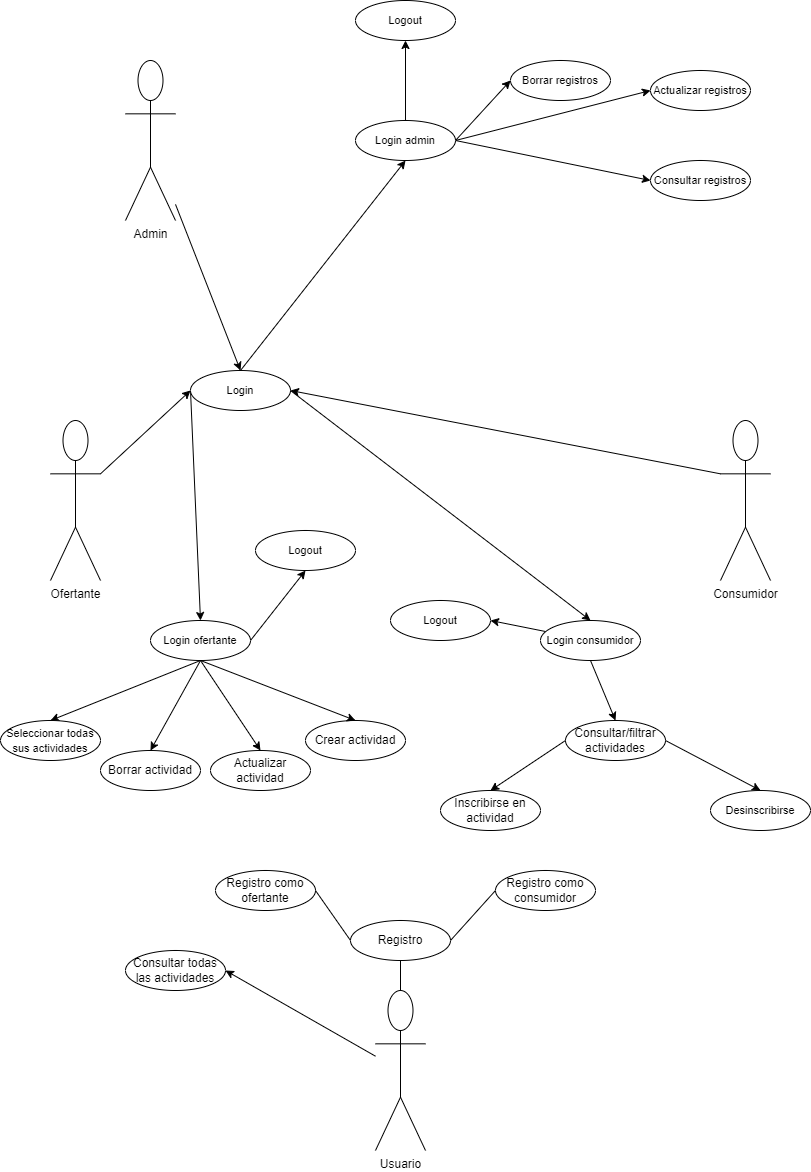

The diagram above was exported from draw.io. Its source (the exported page's mxGraphModel, read from the mxfile embedded in the PNG):
<mxGraphModel dx="1050" dy="1622" grid="1" gridSize="10" guides="1" tooltips="1" connect="1" arrows="1" fold="1" page="1" pageScale="1" pageWidth="850" pageHeight="1100" background="none" math="0" shadow="0">
  <root>
    <mxCell id="0" />
    <mxCell id="1" parent="0" />
    <mxCell id="SuKj-52TLjRaKkaDjuvk-41" style="rounded=0;orthogonalLoop=1;jettySize=auto;html=1;exitX=0.5;exitY=0;exitDx=0;exitDy=0;entryX=0;entryY=0.5;entryDx=0;entryDy=0;endArrow=none;endFill=0;startArrow=classic;startFill=1;" parent="1" source="SuKj-52TLjRaKkaDjuvk-45" target="SuKj-52TLjRaKkaDjuvk-40" edge="1">
      <mxGeometry relative="1" as="geometry" />
    </mxCell>
    <mxCell id="SuKj-52TLjRaKkaDjuvk-51" style="rounded=0;orthogonalLoop=1;jettySize=auto;html=1;exitX=1;exitY=0.3333333333333333;exitDx=0;exitDy=0;exitPerimeter=0;entryX=0;entryY=0.5;entryDx=0;entryDy=0;endArrow=classic;endFill=1;" parent="1" source="SuKj-52TLjRaKkaDjuvk-1" target="SuKj-52TLjRaKkaDjuvk-40" edge="1">
      <mxGeometry relative="1" as="geometry" />
    </mxCell>
    <mxCell id="SuKj-52TLjRaKkaDjuvk-1" value="Ofertante" style="shape=umlActor;verticalLabelPosition=bottom;verticalAlign=top;html=1;outlineConnect=0;" parent="1" vertex="1">
      <mxGeometry x="70" y="40" width="50" height="160" as="geometry" />
    </mxCell>
    <mxCell id="SuKj-52TLjRaKkaDjuvk-28" style="rounded=0;orthogonalLoop=1;jettySize=auto;html=1;exitX=0;exitY=0.3333333333333333;exitDx=0;exitDy=0;exitPerimeter=0;entryX=1;entryY=0.5;entryDx=0;entryDy=0;endArrow=classic;endFill=1;" parent="1" source="SuKj-52TLjRaKkaDjuvk-3" target="SuKj-52TLjRaKkaDjuvk-40" edge="1">
      <mxGeometry relative="1" as="geometry" />
    </mxCell>
    <mxCell id="SuKj-52TLjRaKkaDjuvk-3" value="Consumidor" style="shape=umlActor;verticalLabelPosition=bottom;verticalAlign=top;html=1;outlineConnect=0;" parent="1" vertex="1">
      <mxGeometry x="740" y="40" width="50" height="160" as="geometry" />
    </mxCell>
    <mxCell id="SuKj-52TLjRaKkaDjuvk-43" style="rounded=0;orthogonalLoop=1;jettySize=auto;html=1;entryX=0.5;entryY=0;entryDx=0;entryDy=0;endArrow=classic;endFill=1;startArrow=none;startFill=0;" parent="1" source="SuKj-52TLjRaKkaDjuvk-6" target="SuKj-52TLjRaKkaDjuvk-40" edge="1">
      <mxGeometry relative="1" as="geometry" />
    </mxCell>
    <mxCell id="SuKj-52TLjRaKkaDjuvk-6" value="Admin" style="shape=umlActor;verticalLabelPosition=bottom;verticalAlign=top;html=1;outlineConnect=0;" parent="1" vertex="1">
      <mxGeometry x="145" y="-320" width="50" height="160" as="geometry" />
    </mxCell>
    <mxCell id="SuKj-52TLjRaKkaDjuvk-11" style="rounded=0;orthogonalLoop=1;jettySize=auto;html=1;exitX=1;exitY=0.5;exitDx=0;exitDy=0;entryX=0;entryY=0.5;entryDx=0;entryDy=0;endArrow=none;endFill=0;" parent="1" source="SuKj-52TLjRaKkaDjuvk-13" target="SuKj-52TLjRaKkaDjuvk-9" edge="1">
      <mxGeometry relative="1" as="geometry" />
    </mxCell>
    <mxCell id="SuKj-52TLjRaKkaDjuvk-14" style="edgeStyle=orthogonalEdgeStyle;rounded=0;orthogonalLoop=1;jettySize=auto;html=1;entryX=0.5;entryY=1;entryDx=0;entryDy=0;endArrow=none;endFill=0;" parent="1" source="SuKj-52TLjRaKkaDjuvk-7" target="SuKj-52TLjRaKkaDjuvk-13" edge="1">
      <mxGeometry relative="1" as="geometry" />
    </mxCell>
    <mxCell id="SuKj-52TLjRaKkaDjuvk-7" value="Usuario" style="shape=umlActor;verticalLabelPosition=bottom;verticalAlign=top;html=1;outlineConnect=0;" parent="1" vertex="1">
      <mxGeometry x="395" y="610" width="50" height="160" as="geometry" />
    </mxCell>
    <mxCell id="SuKj-52TLjRaKkaDjuvk-8" value="Registro como ofertante" style="ellipse;whiteSpace=wrap;html=1;" parent="1" vertex="1">
      <mxGeometry x="235" y="490" width="100" height="40" as="geometry" />
    </mxCell>
    <mxCell id="SuKj-52TLjRaKkaDjuvk-9" value="&lt;div&gt;Registro como consumidor&lt;/div&gt;" style="ellipse;whiteSpace=wrap;html=1;" parent="1" vertex="1">
      <mxGeometry x="515" y="490" width="100" height="40" as="geometry" />
    </mxCell>
    <mxCell id="SuKj-52TLjRaKkaDjuvk-10" style="rounded=0;orthogonalLoop=1;jettySize=auto;html=1;exitX=1;exitY=0.5;exitDx=0;exitDy=0;entryX=0;entryY=0.5;entryDx=0;entryDy=0;endArrow=none;endFill=0;" parent="1" source="SuKj-52TLjRaKkaDjuvk-8" target="SuKj-52TLjRaKkaDjuvk-13" edge="1">
      <mxGeometry relative="1" as="geometry" />
    </mxCell>
    <mxCell id="SuKj-52TLjRaKkaDjuvk-13" value="Registro" style="ellipse;whiteSpace=wrap;html=1;" parent="1" vertex="1">
      <mxGeometry x="370" y="540" width="100" height="40" as="geometry" />
    </mxCell>
    <mxCell id="SuKj-52TLjRaKkaDjuvk-16" value="Crear actividad" style="ellipse;whiteSpace=wrap;html=1;" parent="1" vertex="1">
      <mxGeometry x="325" y="340" width="100" height="40" as="geometry" />
    </mxCell>
    <mxCell id="SuKj-52TLjRaKkaDjuvk-17" value="Actualizar actividad" style="ellipse;whiteSpace=wrap;html=1;" parent="1" vertex="1">
      <mxGeometry x="230" y="370" width="100" height="40" as="geometry" />
    </mxCell>
    <mxCell id="SuKj-52TLjRaKkaDjuvk-18" value="Borrar actividad" style="ellipse;whiteSpace=wrap;html=1;" parent="1" vertex="1">
      <mxGeometry x="120" y="370" width="100" height="40" as="geometry" />
    </mxCell>
    <mxCell id="SuKj-52TLjRaKkaDjuvk-23" style="rounded=0;orthogonalLoop=1;jettySize=auto;html=1;exitX=0.5;exitY=0;exitDx=0;exitDy=0;endArrow=none;endFill=0;startArrow=classic;startFill=1;entryX=0.5;entryY=1;entryDx=0;entryDy=0;" parent="1" source="SuKj-52TLjRaKkaDjuvk-19" target="SuKj-52TLjRaKkaDjuvk-45" edge="1">
      <mxGeometry relative="1" as="geometry">
        <mxPoint x="230" y="380" as="targetPoint" />
      </mxGeometry>
    </mxCell>
    <mxCell id="SuKj-52TLjRaKkaDjuvk-19" value="&lt;font style=&quot;font-size: 11px;&quot;&gt;Seleccionar todas sus actividades&lt;/font&gt;" style="ellipse;whiteSpace=wrap;html=1;" parent="1" vertex="1">
      <mxGeometry x="20" y="340" width="100" height="40" as="geometry" />
    </mxCell>
    <mxCell id="SuKj-52TLjRaKkaDjuvk-20" style="rounded=0;orthogonalLoop=1;jettySize=auto;html=1;exitX=0.5;exitY=0;exitDx=0;exitDy=0;endArrow=none;endFill=0;startArrow=classic;startFill=1;entryX=0.5;entryY=1;entryDx=0;entryDy=0;" parent="1" source="SuKj-52TLjRaKkaDjuvk-16" target="SuKj-52TLjRaKkaDjuvk-45" edge="1">
      <mxGeometry relative="1" as="geometry">
        <mxPoint x="230" y="380" as="targetPoint" />
      </mxGeometry>
    </mxCell>
    <mxCell id="SuKj-52TLjRaKkaDjuvk-21" style="rounded=0;orthogonalLoop=1;jettySize=auto;html=1;exitX=0.5;exitY=0;exitDx=0;exitDy=0;endArrow=none;endFill=0;startArrow=classic;startFill=1;entryX=0.5;entryY=1;entryDx=0;entryDy=0;" parent="1" source="SuKj-52TLjRaKkaDjuvk-17" target="SuKj-52TLjRaKkaDjuvk-45" edge="1">
      <mxGeometry relative="1" as="geometry">
        <mxPoint x="230" y="380" as="targetPoint" />
      </mxGeometry>
    </mxCell>
    <mxCell id="SuKj-52TLjRaKkaDjuvk-22" style="rounded=0;orthogonalLoop=1;jettySize=auto;html=1;exitX=0.5;exitY=0;exitDx=0;exitDy=0;endArrow=none;endFill=0;startArrow=classic;startFill=1;entryX=0.5;entryY=1;entryDx=0;entryDy=0;" parent="1" source="SuKj-52TLjRaKkaDjuvk-18" target="SuKj-52TLjRaKkaDjuvk-45" edge="1">
      <mxGeometry relative="1" as="geometry">
        <mxPoint x="230" y="380" as="targetPoint" />
      </mxGeometry>
    </mxCell>
    <mxCell id="SuKj-52TLjRaKkaDjuvk-24" value="Consultar/filtrar&lt;div&gt;actividades&lt;/div&gt;" style="ellipse;whiteSpace=wrap;html=1;" parent="1" vertex="1">
      <mxGeometry x="585" y="340" width="100" height="40" as="geometry" />
    </mxCell>
    <mxCell id="SuKj-52TLjRaKkaDjuvk-38" style="rounded=0;orthogonalLoop=1;jettySize=auto;html=1;exitX=0.5;exitY=0;exitDx=0;exitDy=0;entryX=0;entryY=0.5;entryDx=0;entryDy=0;endArrow=none;endFill=0;startArrow=classic;startFill=1;" parent="1" source="SuKj-52TLjRaKkaDjuvk-36" target="SuKj-52TLjRaKkaDjuvk-24" edge="1">
      <mxGeometry relative="1" as="geometry" />
    </mxCell>
    <mxCell id="SuKj-52TLjRaKkaDjuvk-36" value="Inscribirse en actividad" style="ellipse;whiteSpace=wrap;html=1;" parent="1" vertex="1">
      <mxGeometry x="460" y="410" width="100" height="40" as="geometry" />
    </mxCell>
    <mxCell id="SuKj-52TLjRaKkaDjuvk-39" style="rounded=0;orthogonalLoop=1;jettySize=auto;html=1;exitX=0.5;exitY=0;exitDx=0;exitDy=0;entryX=1;entryY=0.5;entryDx=0;entryDy=0;endArrow=none;endFill=0;startArrow=classic;startFill=1;" parent="1" source="SuKj-52TLjRaKkaDjuvk-37" target="SuKj-52TLjRaKkaDjuvk-24" edge="1">
      <mxGeometry relative="1" as="geometry" />
    </mxCell>
    <mxCell id="SuKj-52TLjRaKkaDjuvk-37" value="&lt;font style=&quot;font-size: 11px;&quot;&gt;Desinscribirse&lt;/font&gt;" style="ellipse;whiteSpace=wrap;html=1;" parent="1" vertex="1">
      <mxGeometry x="730" y="410" width="100" height="40" as="geometry" />
    </mxCell>
    <mxCell id="SuKj-52TLjRaKkaDjuvk-56" style="rounded=0;orthogonalLoop=1;jettySize=auto;html=1;exitX=0.5;exitY=0;exitDx=0;exitDy=0;entryX=0.5;entryY=1;entryDx=0;entryDy=0;" parent="1" source="SuKj-52TLjRaKkaDjuvk-40" target="SuKj-52TLjRaKkaDjuvk-55" edge="1">
      <mxGeometry relative="1" as="geometry" />
    </mxCell>
    <mxCell id="SuKj-52TLjRaKkaDjuvk-40" value="&lt;font style=&quot;font-size: 11px;&quot;&gt;Login&lt;/font&gt;" style="ellipse;whiteSpace=wrap;html=1;" parent="1" vertex="1">
      <mxGeometry x="210" y="-10" width="100" height="40" as="geometry" />
    </mxCell>
    <mxCell id="SuKj-52TLjRaKkaDjuvk-72" style="rounded=0;orthogonalLoop=1;jettySize=auto;html=1;exitX=1;exitY=0.5;exitDx=0;exitDy=0;entryX=0.5;entryY=1;entryDx=0;entryDy=0;" parent="1" source="SuKj-52TLjRaKkaDjuvk-45" target="SuKj-52TLjRaKkaDjuvk-71" edge="1">
      <mxGeometry relative="1" as="geometry" />
    </mxCell>
    <mxCell id="SuKj-52TLjRaKkaDjuvk-45" value="&lt;span style=&quot;font-size: 11px;&quot;&gt;Login ofertante&lt;/span&gt;" style="ellipse;whiteSpace=wrap;html=1;" parent="1" vertex="1">
      <mxGeometry x="170" y="240" width="100" height="40" as="geometry" />
    </mxCell>
    <mxCell id="SuKj-52TLjRaKkaDjuvk-54" style="rounded=0;orthogonalLoop=1;jettySize=auto;html=1;exitX=0.5;exitY=1;exitDx=0;exitDy=0;entryX=0.5;entryY=0;entryDx=0;entryDy=0;" parent="1" source="SuKj-52TLjRaKkaDjuvk-48" target="SuKj-52TLjRaKkaDjuvk-24" edge="1">
      <mxGeometry relative="1" as="geometry" />
    </mxCell>
    <mxCell id="SuKj-52TLjRaKkaDjuvk-74" style="rounded=0;orthogonalLoop=1;jettySize=auto;html=1;entryX=1;entryY=0.5;entryDx=0;entryDy=0;" parent="1" source="SuKj-52TLjRaKkaDjuvk-48" target="SuKj-52TLjRaKkaDjuvk-73" edge="1">
      <mxGeometry relative="1" as="geometry" />
    </mxCell>
    <mxCell id="SuKj-52TLjRaKkaDjuvk-48" value="&lt;font style=&quot;font-size: 11px;&quot;&gt;Login consumidor&lt;/font&gt;" style="ellipse;whiteSpace=wrap;html=1;" parent="1" vertex="1">
      <mxGeometry x="560" y="240" width="100" height="40" as="geometry" />
    </mxCell>
    <mxCell id="SuKj-52TLjRaKkaDjuvk-52" style="rounded=0;orthogonalLoop=1;jettySize=auto;html=1;exitX=1;exitY=0.5;exitDx=0;exitDy=0;entryX=0.5;entryY=0;entryDx=0;entryDy=0;" parent="1" source="SuKj-52TLjRaKkaDjuvk-40" target="SuKj-52TLjRaKkaDjuvk-48" edge="1">
      <mxGeometry relative="1" as="geometry" />
    </mxCell>
    <mxCell id="SuKj-52TLjRaKkaDjuvk-60" style="rounded=0;orthogonalLoop=1;jettySize=auto;html=1;exitX=1;exitY=0.5;exitDx=0;exitDy=0;entryX=0;entryY=0.5;entryDx=0;entryDy=0;" parent="1" source="SuKj-52TLjRaKkaDjuvk-55" target="SuKj-52TLjRaKkaDjuvk-58" edge="1">
      <mxGeometry relative="1" as="geometry" />
    </mxCell>
    <mxCell id="SuKj-52TLjRaKkaDjuvk-63" style="rounded=0;orthogonalLoop=1;jettySize=auto;html=1;entryX=0;entryY=0.5;entryDx=0;entryDy=0;exitX=1;exitY=0.5;exitDx=0;exitDy=0;" parent="1" source="SuKj-52TLjRaKkaDjuvk-55" target="SuKj-52TLjRaKkaDjuvk-62" edge="1">
      <mxGeometry relative="1" as="geometry" />
    </mxCell>
    <mxCell id="SuKj-52TLjRaKkaDjuvk-67" style="rounded=0;orthogonalLoop=1;jettySize=auto;html=1;" parent="1" source="SuKj-52TLjRaKkaDjuvk-55" edge="1">
      <mxGeometry relative="1" as="geometry">
        <mxPoint x="425" y="-340" as="targetPoint" />
      </mxGeometry>
    </mxCell>
    <mxCell id="SuKj-52TLjRaKkaDjuvk-69" style="rounded=0;orthogonalLoop=1;jettySize=auto;html=1;exitX=1;exitY=0.5;exitDx=0;exitDy=0;entryX=0;entryY=0.5;entryDx=0;entryDy=0;" parent="1" source="SuKj-52TLjRaKkaDjuvk-55" target="SuKj-52TLjRaKkaDjuvk-68" edge="1">
      <mxGeometry relative="1" as="geometry" />
    </mxCell>
    <mxCell id="SuKj-52TLjRaKkaDjuvk-55" value="&lt;font style=&quot;font-size: 11px;&quot;&gt;Login admin&lt;/font&gt;" style="ellipse;whiteSpace=wrap;html=1;" parent="1" vertex="1">
      <mxGeometry x="375" y="-260" width="100" height="40" as="geometry" />
    </mxCell>
    <mxCell id="SuKj-52TLjRaKkaDjuvk-58" value="&lt;font style=&quot;font-size: 11px;&quot;&gt;Borrar registros&lt;/font&gt;" style="ellipse;whiteSpace=wrap;html=1;" parent="1" vertex="1">
      <mxGeometry x="530" y="-320" width="100" height="40" as="geometry" />
    </mxCell>
    <mxCell id="SuKj-52TLjRaKkaDjuvk-62" value="&lt;font style=&quot;font-size: 11px;&quot;&gt;Actualizar registros&lt;/font&gt;" style="ellipse;whiteSpace=wrap;html=1;" parent="1" vertex="1">
      <mxGeometry x="670" y="-310" width="100" height="40" as="geometry" />
    </mxCell>
    <mxCell id="SuKj-52TLjRaKkaDjuvk-68" value="&lt;font style=&quot;font-size: 11px;&quot;&gt;Consultar registros&lt;/font&gt;" style="ellipse;whiteSpace=wrap;html=1;" parent="1" vertex="1">
      <mxGeometry x="670" y="-220" width="100" height="40" as="geometry" />
    </mxCell>
    <mxCell id="SuKj-52TLjRaKkaDjuvk-70" value="&lt;font style=&quot;font-size: 11px;&quot;&gt;Logout&lt;/font&gt;" style="ellipse;whiteSpace=wrap;html=1;" parent="1" vertex="1">
      <mxGeometry x="375" y="-380" width="100" height="40" as="geometry" />
    </mxCell>
    <mxCell id="SuKj-52TLjRaKkaDjuvk-71" value="&lt;font style=&quot;font-size: 11px;&quot;&gt;Logout&lt;/font&gt;" style="ellipse;whiteSpace=wrap;html=1;" parent="1" vertex="1">
      <mxGeometry x="275" y="150" width="100" height="40" as="geometry" />
    </mxCell>
    <mxCell id="SuKj-52TLjRaKkaDjuvk-73" value="&lt;font style=&quot;font-size: 11px;&quot;&gt;Logout&lt;/font&gt;" style="ellipse;whiteSpace=wrap;html=1;" parent="1" vertex="1">
      <mxGeometry x="410" y="220" width="100" height="40" as="geometry" />
    </mxCell>
    <mxCell id="_sI5mFkuETfgKd2EawUG-4" style="rounded=0;orthogonalLoop=1;jettySize=auto;html=1;exitX=1;exitY=0.5;exitDx=0;exitDy=0;startArrow=classic;startFill=1;endArrow=none;endFill=0;" parent="1" source="_sI5mFkuETfgKd2EawUG-3" target="SuKj-52TLjRaKkaDjuvk-7" edge="1">
      <mxGeometry relative="1" as="geometry" />
    </mxCell>
    <mxCell id="_sI5mFkuETfgKd2EawUG-3" value="Consultar todas las actividades" style="ellipse;whiteSpace=wrap;html=1;" parent="1" vertex="1">
      <mxGeometry x="145" y="570" width="100" height="40" as="geometry" />
    </mxCell>
  </root>
</mxGraphModel>